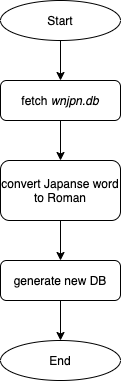

The diagram above was exported from draw.io. Its source (the exported page's mxGraphModel, read from the mxfile embedded in the PNG):
<mxGraphModel dx="390" dy="516" grid="1" gridSize="10" guides="1" tooltips="1" connect="1" arrows="1" fold="1" page="1" pageScale="1" pageWidth="827" pageHeight="1169" math="0" shadow="1">
  <root>
    <mxCell id="0" />
    <mxCell id="1" parent="0" />
    <mxCell id="5" value="" style="edgeStyle=orthogonalEdgeStyle;rounded=0;orthogonalLoop=1;jettySize=auto;html=1;" edge="1" parent="1" source="2" target="3">
      <mxGeometry relative="1" as="geometry" />
    </mxCell>
    <mxCell id="2" value="Start" style="ellipse;whiteSpace=wrap;html=1;" vertex="1" parent="1">
      <mxGeometry x="100" y="40" width="120" height="40" as="geometry" />
    </mxCell>
    <mxCell id="8" value="" style="edgeStyle=orthogonalEdgeStyle;rounded=0;orthogonalLoop=1;jettySize=auto;html=1;" edge="1" parent="1" source="3" target="6">
      <mxGeometry relative="1" as="geometry" />
    </mxCell>
    <mxCell id="3" value="fetch &lt;i&gt;wnjpn.db&lt;/i&gt;" style="rounded=1;whiteSpace=wrap;html=1;" vertex="1" parent="1">
      <mxGeometry x="100" y="120" width="120" height="40" as="geometry" />
    </mxCell>
    <mxCell id="11" value="" style="edgeStyle=orthogonalEdgeStyle;rounded=0;orthogonalLoop=1;jettySize=auto;html=1;" edge="1" parent="1" source="6" target="10">
      <mxGeometry relative="1" as="geometry" />
    </mxCell>
    <mxCell id="6" value="convert Japanse word to Roman" style="rounded=1;whiteSpace=wrap;html=1;" vertex="1" parent="1">
      <mxGeometry x="100" y="200" width="120" height="60" as="geometry" />
    </mxCell>
    <mxCell id="13" value="" style="edgeStyle=orthogonalEdgeStyle;rounded=0;orthogonalLoop=1;jettySize=auto;html=1;" edge="1" parent="1" source="10" target="12">
      <mxGeometry relative="1" as="geometry" />
    </mxCell>
    <mxCell id="10" value="generate new DB" style="rounded=1;whiteSpace=wrap;html=1;" vertex="1" parent="1">
      <mxGeometry x="100" y="300" width="120" height="40" as="geometry" />
    </mxCell>
    <mxCell id="12" value="End" style="ellipse;whiteSpace=wrap;html=1;" vertex="1" parent="1">
      <mxGeometry x="100" y="380" width="120" height="40" as="geometry" />
    </mxCell>
  </root>
</mxGraphModel>